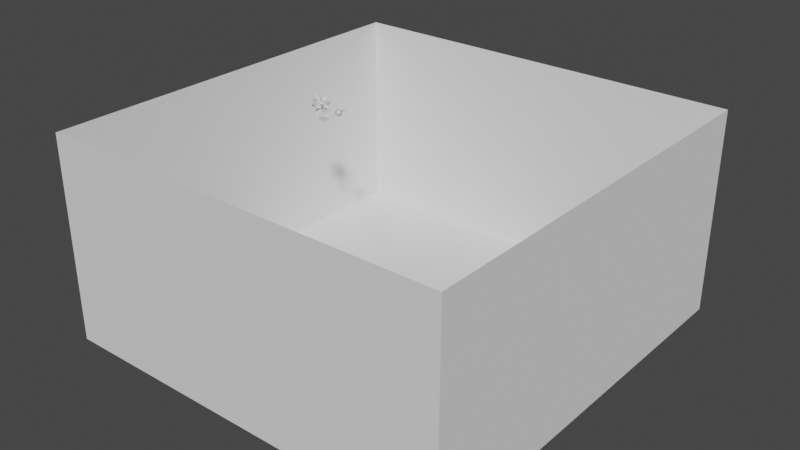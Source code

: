 # Source: objects.blend  (saved by Blender 3.2.14; exported with 4.5.12 LTS)
import bpy
from mathutils import Matrix  # noqa: F401  (used for matrix-valued properties, if any)

bpy.ops.wm.read_factory_settings(use_empty=True)
scene = bpy.context.scene
scene.name = 'Scene'

# ---- collections
col_collection = bpy.data.collections.new('Collection'); scene.collection.children.link(col_collection)

# ---- world
world_world = bpy.data.worlds.new('World'); scene.world = world_world
world_world.use_nodes = True; world_world.node_tree.nodes.clear()
_N = world_world.node_tree.nodes; _L = world_world.node_tree.links
n0 = _N.new('ShaderNodeOutputWorld'); n0.name = 'World Output'; n0.location = (300, 300)
n1 = _N.new('ShaderNodeBackground'); n1.name = 'Background'; n1.location = (10, 300)
n1.inputs[0].default_value = (0.05088, 0.05088, 0.05088, 1.0)
_L.new(n1.outputs[0], n0.inputs[0])
n0.is_active_output = True
world_world.color = (0.05088, 0.05088, 0.05088)
world_world.use_sun_shadow = False
world_world.sun_shadow_jitter_overblur = 0.0

# ---- meshes
me_cube_001 = bpy.data.meshes.new('Cube.001')
me_cube_001.from_pydata([(-0.1772, -0.2694, -0.08378), (-0.1772, -0.2694, 0.08378), (0.1881, -0.2694, -0.08378), (0.1881, -0.2694, 0.08378), (0.005431, 0.6656, 0.0), (0.3068, -0.4404, 0.3497), (0.6276, -0.4404, 0.3497), (0.3068, -0.4404, -0.3497), (0.6276, -0.4404, -0.3497), (0.4672, 1.35, 0.0), (-0.643, -0.4404, 0.3497), (-0.3222, -0.4404, 0.3497), (-0.643, -0.4404, -0.3497), (-0.3222, -0.4404, -0.3497), (-0.4826, 1.35, 0.0)], [], [(0, 1, 4), (4, 3, 2), (2, 3, 1, 0), (4, 2, 0), (4, 1, 3), (5, 6, 9), (9, 8, 7), (7, 8, 6, 5), (9, 7, 5), (9, 6, 8), (10, 11, 14), (14, 13, 12), (12, 13, 11, 10), (14, 12, 10), (14, 11, 13)])
_uv = me_cube_001.uv_layers.new(name='UVMap')
_uv.uv.foreach_set('vector', [0.6637, 0.7668, 0.6175, 0.7668, 0.6406, 0.5047, 0.6175, 0.5047, 0.6175, 0.7678, 0.5715, 0.7637, 0.7099, 0.6054, 0.6637, 0.6054, 0.6637, 0.5047, 0.7099, 0.5047, 0.481, 0.5047, 0.481, 0.7678, 0.3822, 0.7485, 0.09888, 0.5047, 0.09888, 0.7678, 0.0, 0.7485, 0.2774, 1.0, 0.1893, 0.9922, 0.2774, 0.4954, 0.8489, 0.5046, 0.7608, 0.007755, 0.8489, 0.0, 0.09888, 0.5047, 0.1873, 0.5047, 0.1873, 0.6975, 0.09888, 0.6975, 0.7608, 0.5047, 0.5715, 0.03685, 0.7608, 0.0, 0.1893, 0.0, 0.1893, 0.5047, 0.0, 0.4678, 0.3659, 0.9981, 0.2774, 0.9981, 0.3217, 0.4954, 0.8931, 0.0, 0.9374, 0.5027, 0.8489, 0.5027, 0.481, 0.5047, 0.5695, 0.5047, 0.5695, 0.6975, 0.481, 0.6975, 0.5715, 0.5047, 0.3822, 0.03685, 0.5715, 0.0, 0.2857, 0.0, 0.3822, 0.4954, 0.1893, 0.4954])
me_cube_001.update()
me_cube_002 = bpy.data.meshes.new('Cube.002')
me_cube_002.from_pydata([(0.0, 0.0, -1.0), (0.7236, -0.5257, -0.4472), (-0.2764, -0.8506, -0.4472), (-0.8944, 0.0, -0.4472), (-0.2764, 0.8506, -0.4472), (0.7236, 0.5257, -0.4472), (0.2764, -0.8506, 0.4472), (-0.7236, -0.5257, 0.4472), (-0.7236, 0.5257, 0.4472), (0.2764, 0.8506, 0.4472), (0.8944, 0.0, 0.4472), (0.0, 0.0, 1.0), (0.4136, -1.282, -1.761), (1.347, -0.002929, -1.761), (-1.092, -0.7896, -1.761), (-1.092, 0.7896, -1.761), (0.4136, 1.282, -1.761), (2.178, -0.002932, -0.4176), (0.6701, -2.072, -0.4176), (-1.76, -1.282, -0.4176), (-1.763, 1.278, -0.4176), (0.6701, 2.072, -0.4176), (1.76, -1.282, 0.4176), (-0.6732, -2.072, 0.4126), (-2.179, -6.995e-08, 0.4126), (-0.6732, 2.072, 0.4126), (1.76, 1.282, 0.4176), (1.088, -0.7943, 1.761), (-0.4136, -1.282, 1.761), (-1.347, -0.002929, 1.761), (-0.4192, 1.28, 1.761), (1.092, 0.7896, 1.761)], [], [(1, 12, 0), (2, 12, 1), (0, 12, 2), (0, 13, 1), (5, 13, 0), (1, 13, 5), (2, 14, 0), (3, 14, 2), (0, 14, 3), (3, 15, 0), (4, 15, 3), (0, 15, 4), (4, 16, 0), (5, 16, 4), (0, 16, 5), (5, 17, 1), (10, 17, 5), (1, 17, 10), (1, 18, 2), (6, 18, 1), (2, 18, 6), (2, 19, 3), (7, 19, 2), (3, 19, 7), (3, 20, 4), (8, 20, 3), (4, 20, 8), (4, 21, 5), (9, 21, 4), (5, 21, 9), (10, 22, 1), (6, 22, 10), (1, 22, 6), (6, 23, 2), (7, 23, 6), (2, 23, 7), (7, 24, 3), (8, 24, 7), (3, 24, 8), (8, 25, 4), (9, 25, 8), (4, 25, 9), (9, 26, 5), (10, 26, 9), (5, 26, 10), (10, 27, 6), (11, 27, 10), (6, 27, 11), (6, 28, 7), (11, 28, 6), (7, 28, 11), (7, 29, 8), (11, 29, 7), (8, 29, 11), (8, 30, 9), (11, 30, 8), (9, 30, 11), (9, 31, 10), (11, 31, 9), (10, 31, 11)])
_uv = me_cube_002.uv_layers.new(name='UVMap')
_uv.uv.foreach_set('vector', [0.2727, 0.1575, 0.1818, 0.0, 0.1818, 0.0, 0.09091, 0.1575, 0.2727, 0.1575, 0.2727, 0.1575, 0.1818, 0.0, 0.09091, 0.1575, 0.09091, 0.1575, 0.3636, 0.0, 0.2727, 0.1575, 0.2727, 0.1575, 0.4545, 0.1575, 0.3636, 0.0, 0.3636, 0.0, 0.2727, 0.1575, 0.4545, 0.1575, 0.4545, 0.1575, 1.0, 0.1575, 0.9091, 0.0, 0.9091, 0.0, 0.8182, 0.1575, 1.0, 0.1575, 1.0, 0.1575, 0.9091, 0.0, 0.8182, 0.1575, 0.8182, 0.1575, 0.8182, 0.1575, 0.7273, 0.0, 0.7273, 0.0, 0.6364, 0.1575, 0.8182, 0.1575, 0.8182, 0.1575, 0.7273, 0.0, 0.6364, 0.1575, 0.6364, 0.1575, 0.6364, 0.1575, 0.5455, 0.0, 0.5455, 0.0, 0.4545, 0.1575, 0.6364, 0.1575, 0.6364, 0.1575, 0.5455, 0.0, 0.4545, 0.1575, 0.4545, 0.1575, 0.4545, 0.1575, 0.2727, 0.1575, 0.2727, 0.1575, 0.3636, 0.3149, 0.4545, 0.1575, 0.4545, 0.1575, 0.2727, 0.1575, 0.3636, 0.3149, 0.3636, 0.3149, 0.2727, 0.1575, 0.09091, 0.1575, 0.09091, 0.1575, 0.1818, 0.3149, 0.2727, 0.1575, 0.2727, 0.1575, 0.09091, 0.1575, 0.1818, 0.3149, 0.1818, 0.3149, 1.0, 0.1575, 0.8182, 0.1575, 0.8182, 0.1575, 0.9091, 0.3149, 1.0, 0.1575, 1.0, 0.1575, 0.8182, 0.1575, 0.9091, 0.3149, 0.9091, 0.3149, 0.8182, 0.1575, 0.6364, 0.1575, 0.6364, 0.1575, 0.7273, 0.3149, 0.8182, 0.1575, 0.8182, 0.1575, 0.6364, 0.1575, 0.7273, 0.3149, 0.7273, 0.3149, 0.6364, 0.1575, 0.4545, 0.1575, 0.4545, 0.1575, 0.5455, 0.3149, 0.6364, 0.1575, 0.6364, 0.1575, 0.4545, 0.1575, 0.5455, 0.3149, 0.5455, 0.3149, 0.3636, 0.3149, 0.2727, 0.1575, 0.2727, 0.1575, 0.1818, 0.3149, 0.3636, 0.3149, 0.3636, 0.3149, 0.2727, 0.1575, 0.1818, 0.3149, 0.1818, 0.3149, 0.1818, 0.3149, 0.09091, 0.1575, 0.09091, 0.1575, 0.0, 0.3149, 0.1818, 0.3149, 0.1818, 0.3149, 0.09091, 0.1575, 0.0, 0.3149, 0.0, 0.3149, 0.9091, 0.3149, 0.8182, 0.1575, 0.8182, 0.1575, 0.7273, 0.3149, 0.9091, 0.3149, 0.9091, 0.3149, 0.8182, 0.1575, 0.7273, 0.3149, 0.7273, 0.3149, 0.7273, 0.3149, 0.6364, 0.1575, 0.6364, 0.1575, 0.5455, 0.3149, 0.7273, 0.3149, 0.7273, 0.3149, 0.6364, 0.1575, 0.5455, 0.3149, 0.5455, 0.3149, 0.5455, 0.3149, 0.4545, 0.1575, 0.4545, 0.1575, 0.3636, 0.3149, 0.5455, 0.3149, 0.5455, 0.3149, 0.4545, 0.1575, 0.3636, 0.3149, 0.3636, 0.3149, 0.3636, 0.3149, 0.1818, 0.3149, 0.1818, 0.3149, 0.2727, 0.4724, 0.3636, 0.3149, 0.3636, 0.3149, 0.1818, 0.3149, 0.2727, 0.4724, 0.2727, 0.4724, 0.1818, 0.3149, 0.0, 0.3149, 0.0, 0.3149, 0.09091, 0.4724, 0.1818, 0.3149, 0.1818, 0.3149, 0.0, 0.3149, 0.09091, 0.4724, 0.09091, 0.4724, 0.9091, 0.3149, 0.7273, 0.3149, 0.7273, 0.3149, 0.8182, 0.4724, 0.9091, 0.3149, 0.9091, 0.3149, 0.7273, 0.3149, 0.8182, 0.4724, 0.8182, 0.4724, 0.7273, 0.3149, 0.5455, 0.3149, 0.5455, 0.3149, 0.6364, 0.4724, 0.7273, 0.3149, 0.7273, 0.3149, 0.5455, 0.3149, 0.6364, 0.4724, 0.6364, 0.4724, 0.5455, 0.3149, 0.3636, 0.3149, 0.3636, 0.3149, 0.4545, 0.4724, 0.5455, 0.3149, 0.5455, 0.3149, 0.3636, 0.3149, 0.4545, 0.4724, 0.4545, 0.4724])
me_cube_002.update()
me_cube = bpy.data.meshes.new('Cube')
me_cube.from_pydata([(-0.3118, 0.4184, 1.096), (0.3085, 0.4184, 1.096), (-0.001664, 0.2503, 1.693), (-0.001663, -1.608, 0.7409), (1.109, 0.4184, -0.2899), (1.471, 0.2503, -0.857), (0.7985, 0.4184, -0.827), (0.646, -1.608, -0.3809), (-0.8018, 0.4184, -0.827), (-1.474, 0.2503, -0.857), (-1.112, 0.4184, -0.2899), (-0.6493, -1.608, -0.3809), (0.7577, 0.6384, 0.6128), (1.064, 0.5624, 0.6368), (0.8901, 0.6384, 0.3835), (0.5691, -0.753, 0.351), (0.1386, 0.6384, -0.918), (-0.1261, 0.6384, -0.918), (0.006255, 0.5624, -1.195), (0.006256, -0.753, -0.6238), (-0.8776, 0.6384, 0.3835), (-1.051, 0.5624, 0.6368), (-0.7452, 0.6384, 0.6128), (-0.5566, -0.753, 0.351)], [], [(0, 2, 3), (3, 2, 1), (1, 2, 0), (3, 1, 0), (4, 5, 7), (7, 5, 6), (6, 5, 4), (7, 6, 4), (8, 9, 11), (11, 9, 10), (10, 9, 8), (11, 10, 8), (12, 13, 15), (15, 13, 14), (14, 13, 12), (15, 14, 12), (16, 18, 19), (19, 18, 17), (17, 18, 16), (19, 17, 16), (20, 21, 23), (23, 21, 22), (22, 21, 20), (23, 22, 20)])
_uv = me_cube.uv_layers.new(name='UVMap')
_uv.uv.foreach_set('vector', [0.7457, 0.8523, 0.6633, 0.8299, 0.7457, 0.4193, 0.3665, 0.8576, 0.2841, 0.447, 0.3665, 0.4246, 0.7876, 0.9814, 0.6633, 0.9169, 0.7876, 0.8523, 0.7909, 0.4193, 0.6633, 0.01988, 0.7909, 0.0, 0.8281, 0.8523, 0.7457, 0.8299, 0.8281, 0.4193, 0.1421, 0.4292, 0.0, 0.02392, 0.1421, 0.0, 0.9055, 0.2563, 0.9055, 0.3963, 0.7909, 0.3158, 0.89, 0.4193, 0.89, 0.8523, 0.8281, 0.8332, 0.1421, 0.02444, 0.2841, 0.0, 0.2841, 0.4294, 0.4261, 0.0, 0.4261, 0.4188, 0.3409, 0.4246, 0.4261, 0.8446, 0.5407, 0.7641, 0.5407, 0.9041, 0.4261, 0.0, 0.3409, 0.4246, 0.2841, 0.3936, 0.6285, 0.8022, 0.5633, 0.7953, 0.6285, 0.5078, 0.9211, 0.4193, 0.9556, 0.712, 0.89, 0.712, 0.3665, 0.7528, 0.4162, 0.7126, 0.4162, 0.7765, 0.4213, 0.4246, 0.4213, 0.7126, 0.3665, 0.7073, 0.0, 0.6931, 0.06517, 0.6854, 0.06517, 0.9802, 0.0963, 0.6854, 0.1308, 0.9781, 0.06517, 0.9781, 0.3665, 0.8342, 0.394, 0.7765, 0.4216, 0.8342, 0.9829, 0.0, 0.9829, 0.288, 0.928, 0.2827, 0.2077, 0.9784, 0.1421, 0.9784, 0.1766, 0.6857, 0.2388, 0.6857, 0.2733, 0.9784, 0.2077, 0.9784, 0.5633, 0.8424, 0.613, 0.8022, 0.613, 0.8661, 0.9448, 0.712, 0.9448, 1.0, 0.89, 0.9947])
me_cube.update()
me_icosphere = bpy.data.meshes.new('Icosphere')
me_icosphere.from_pydata([(-0.001663, 0.6722, -0.006949), (0.5219, 0.2723, -0.3873), (-0.2016, 0.2723, -0.6225), (-0.6489, 0.2723, -0.006949), (-0.2016, 0.2723, 0.6086), (0.5219, 0.2723, 0.3735), (0.1983, -0.3749, -0.6225), (-0.5252, -0.3749, -0.3873), (-0.5252, -0.3749, 0.3735), (0.1983, -0.3749, 0.6086), (0.6455, -0.3749, -0.006949), (-0.001662, -0.7749, -0.006949)], [], [(0, 1, 2), (1, 0, 5), (0, 2, 3), (0, 3, 4), (0, 4, 5), (1, 5, 10), (2, 1, 6), (3, 2, 7), (4, 3, 8), (5, 4, 9), (1, 10, 6), (2, 6, 7), (3, 7, 8), (4, 8, 9), (5, 9, 10), (6, 10, 11), (7, 6, 11), (8, 7, 11), (9, 8, 11), (10, 9, 11)])
_uv = me_icosphere.uv_layers.new(name='UVMap')
_uv.uv.foreach_set('vector', [0.5381, 0.03233, 0.5167, 0.1892, 0.4261, 0.09698, 0.5167, 0.1892, 0.5381, 0.03233, 0.6633, 0.1293, 0.01746, 0.6854, 0.0, 0.5573, 0.1372, 0.6365, 0.1595, 0.4294, 0.2792, 0.4784, 0.1421, 0.5575, 0.5381, 0.03233, 0.6633, 0.0, 0.6633, 0.1293, 0.5167, 0.1892, 0.6633, 0.1293, 0.6287, 0.2539, 0.8084, 0.0, 0.928, 0.04894, 0.7909, 0.1281, 0.1372, 0.6365, 0.0, 0.5573, 0.1372, 0.4781, 0.1421, 0.5575, 0.2792, 0.4784, 0.2792, 0.6367, 0.5633, 0.7151, 0.4436, 0.7641, 0.4261, 0.6359, 0.928, 0.04894, 0.928, 0.2073, 0.7909, 0.1281, 0.0, 0.5573, 0.01746, 0.4292, 0.1372, 0.4781, 0.6287, 0.5078, 0.5167, 0.4431, 0.6633, 0.3832, 0.1421, 0.5575, 0.2792, 0.6367, 0.1595, 0.6857, 0.5633, 0.7151, 0.4261, 0.6359, 0.5633, 0.5567, 0.7909, 0.1281, 0.928, 0.2073, 0.8084, 0.2563, 0.5167, 0.4431, 0.4261, 0.3509, 0.5381, 0.2862, 0.6633, 0.3832, 0.5167, 0.4431, 0.5381, 0.2862, 0.6633, 0.2539, 0.6633, 0.3832, 0.5381, 0.2862, 0.5633, 0.5567, 0.4261, 0.6359, 0.4436, 0.5078])
me_icosphere.update()
me_cube_003 = bpy.data.meshes.new('Cube.003')
me_cube_003.from_pydata([(43.1, 43.1, -43.1), (43.1, -43.1, -43.1), (-43.1, 43.1, -43.1), (-43.1, -43.1, -43.1), (43.1, 43.1, 0.0), (43.1, -43.1, 0.0), (-43.1, -43.1, 0.0), (-43.1, 43.1, 0.0)], [], [(4, 0, 1, 5), (5, 1, 3, 6), (6, 3, 2, 7), (7, 2, 0, 4), (3, 1, 0, 2)])
_uv = me_cube_003.uv_layers.new(name='UVMap')
_uv.uv.foreach_set('vector', [0.5, 0.0, 0.625, 0.0, 0.625, 0.25, 0.5, 0.25, 0.5, 0.25, 0.625, 0.25, 0.625, 0.5, 0.5, 0.5, 0.5, 0.5, 0.625, 0.5, 0.625, 0.75, 0.5, 0.75, 0.5, 0.75, 0.625, 0.75, 0.625, 1.0, 0.5, 1.0, 0.625, 0.5, 0.875, 0.5, 0.875, 0.75, 0.625, 0.75])
_ca = me_cube_003.color_attributes.new('Col', 'BYTE_COLOR', 'CORNER')
_ca.data.foreach_set('color', [1.0, 1.0, 1.0, 1.0, 1.0, 1.0, 1.0, 1.0, 1.0, 1.0, 1.0, 1.0, 1.0, 1.0, 1.0, 1.0, 1.0, 1.0, 1.0, 1.0, 1.0, 1.0, 1.0, 1.0, 1.0, 1.0, 1.0, 1.0, 1.0, 1.0, 1.0, 1.0, 1.0, 1.0, 1.0, 1.0, 1.0, 1.0, 1.0, 1.0, 1.0, 1.0, 1.0, 1.0, 1.0, 1.0, 1.0, 1.0, 1.0, 1.0, 1.0, 1.0, 1.0, 1.0, 1.0, 1.0, 1.0, 1.0, 1.0, 1.0, 1.0, 1.0, 1.0, 1.0, 1.0, 1.0, 1.0, 1.0, 1.0, 1.0, 1.0, 1.0, 1.0, 1.0, 1.0, 1.0, 1.0, 1.0, 1.0, 1.0])
me_cube_003.update()

# ---- objects
ob_cube = bpy.data.objects.new('Cube', me_cube_001)
ob_cube_001 = bpy.data.objects.new('Cube.001', me_cube_002)
ob_cube_002 = bpy.data.objects.new('Cube.002', me_cube)
ob_icosphere = bpy.data.objects.new('Icosphere', me_icosphere)
ob_cube_003 = bpy.data.objects.new('Cube.003', me_cube_003)

# ---- transforms, parenting, visibility, modifiers, constraints
ob_cube.location = (0.0, 0.0, 0.0)
ob_cube_001.location = (-2.31, 1.919, 1.995)
ob_cube_002.location = (3.521, 0.751, 2.05)
ob_icosphere.location = (3.521, 0.751, 2.05)
ob_cube_003.location = (16.41, 3.009, 2.943)

# ---- collection membership
col_collection.objects.link(ob_cube)
col_collection.objects.link(ob_cube_001)
col_collection.objects.link(ob_cube_002)
col_collection.objects.link(ob_icosphere)
col_collection.objects.link(ob_cube_003)

# ---- scene / render settings (as saved in the file)
scene.frame_start = 1; scene.frame_end = 250; scene.frame_set(1)
scene.render.engine = 'BLENDER_EEVEE_NEXT'
scene.cycles.sampling_pattern = 'TABULATED_SOBOL'
scene.cycles.use_light_tree = False
scene.view_settings.view_transform = 'Filmic'
bpy.context.view_layer.update()

# ---- added for rendering (the .blend has no active camera and no usable light): camera, sun
cam_auto = bpy.data.cameras.new('AutoCamera')
cam_auto.lens = 50.0
cam_auto.sensor_width = 36.0
cam_auto.clip_end = 2103.98
ob_auto_camera = bpy.data.objects.new('AutoCamera', cam_auto)
scene.collection.objects.link(ob_auto_camera)
ob_auto_camera.location = (136.298, -140.853, 77.7076)
ob_auto_camera.rotation_euler = (1.09748, -7.21219e-08, 0.694738)
scene.camera = ob_auto_camera
light_auto_sun = bpy.data.lights.new('AutoSun', 'SUN')
light_auto_sun.energy = 3.0
light_auto_sun.angle = 0.0523599
ob_auto_sun = bpy.data.objects.new('AutoSun', light_auto_sun)
scene.collection.objects.link(ob_auto_sun)
ob_auto_sun.rotation_euler = (0.872665, 0.174533, 0.523599)
bpy.context.view_layer.update()

